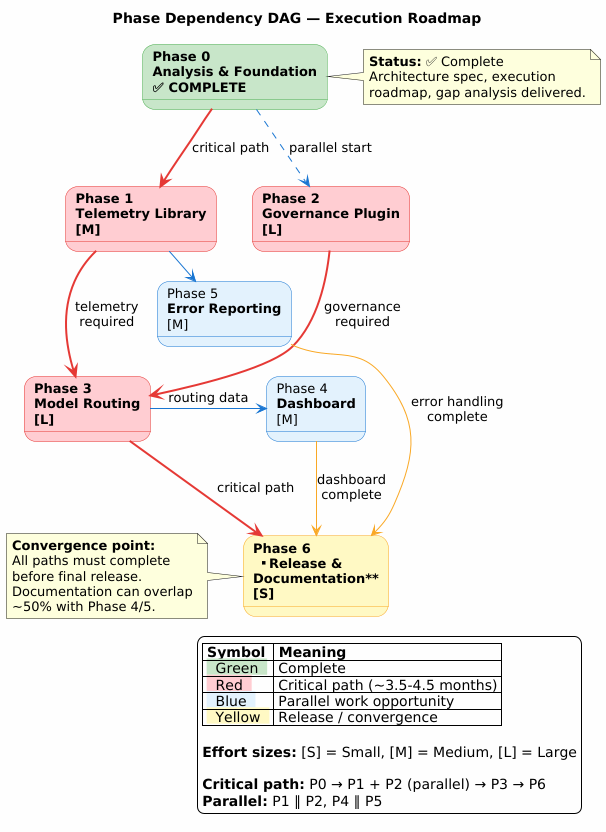

The diagram above was rendered by PlantUML. Its source (embedded in the PNG):
@startuml phase_dependency_dag
skinparam backgroundColor #FEFEFE
skinparam defaultFontName "Verdana"
skinparam defaultFontSize 13
skinparam wrapWidth 240

title Phase Dependency DAG — Execution Roadmap

!define COMPLETE_COLOR #C8E6C9
!define CRITICAL_COLOR #FFCDD2
!define PARALLEL_COLOR #E3F2FD
!define FINISH_COLOR #FFF9C4

' Use state diagram for DAG representation
skinparam state {
  BackgroundColor<<complete>> COMPLETE_COLOR
  BorderColor<<complete>> #4CAF50
  FontStyle<<complete>> bold

  BackgroundColor<<critical>> CRITICAL_COLOR
  BorderColor<<critical>> #E53935
  FontStyle<<critical>> bold

  BackgroundColor<<parallel>> PARALLEL_COLOR
  BorderColor<<parallel>> #1976D2

  BackgroundColor<<finish>> FINISH_COLOR
  BorderColor<<finish>> #F9A825
  FontStyle<<finish>> bold
}

state "Phase 0\n**Analysis & Foundation**\n✅ COMPLETE" as P0 <<complete>>

state "Phase 1\n**Telemetry Library**\n[M]" as P1 <<critical>>

state "Phase 2\n**Governance Plugin**\n[L]" as P2 <<critical>>

state "Phase 3\n**Model Routing**\n[L]" as P3 <<critical>>

state "Phase 4\n**Dashboard**\n[M]" as P4 <<parallel>>

state "Phase 5\n**Error Reporting**\n[M]" as P5 <<parallel>>

state "Phase 6\n**Release &\nDocumentation**\n[S]" as P6 <<finish>>

' === Dependencies ===

' Phase 0 feeds both Phase 1 and Phase 2 (can run in parallel)
P0 -[#E53935,bold]down-> P1 : critical path
P0 -[#1976D2,dashed]down-> P2 : parallel start

' Phase 3 requires BOTH Phase 1 AND Phase 2
P1 -[#E53935,bold]down-> P3 : telemetry\nrequired
P2 -[#E53935,bold]down-> P3 : governance\nrequired

' Phase 3 → Phase 6 (critical path end)
P3 -[#E53935,bold]down-> P6 : critical path

' Parallel branches
P3 -[#1976D2]right-> P4 : routing data
P1 -[#1976D2]right-> P5 : telemetry\nfor errors

' Convergence to Phase 6
P4 -[#F9A825]down-> P6 : dashboard\ncomplete
P5 -[#F9A825]down-> P6 : error handling\ncomplete

' === Notes ===

note right of P0
  **Status:** ✅ Complete
  Architecture spec, execution
  roadmap, gap analysis delivered.
end note

note left of P6
  **Convergence point:**
  All paths must complete
  before final release.
  Documentation can overlap
  ~50% with Phase 4/5.
end note

legend right
  |= Symbol |= Meaning |
  | <back:#C8E6C9>  Green  </back> | Complete |
  | <back:#FFCDD2>  Red  </back> | Critical path (~3.5-4.5 months) |
  | <back:#E3F2FD>  Blue  </back> | Parallel work opportunity |
  | <back:#FFF9C4>  Yellow  </back> | Release / convergence |

  **Effort sizes:** [S] = Small, [M] = Medium, [L] = Large

  **Critical path:** P0 → P1 + P2 (parallel) → P3 → P6
  **Parallel:** P1 ∥ P2, P4 ∥ P5
endlegend

@enduml